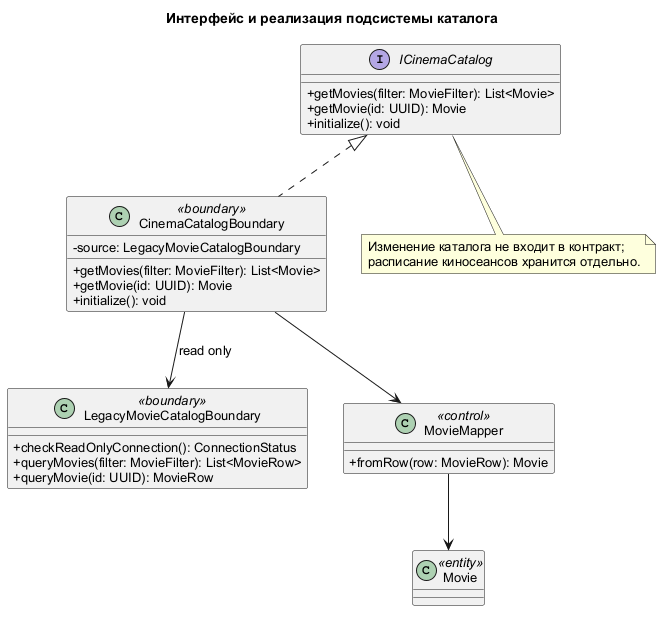

The diagram above was rendered by PlantUML. Its source (embedded in the PNG):
@startuml
skinparam defaultFontName Arial
skinparam defaultFontSize 13
skinparam shadowing false
skinparam classAttributeIconSize 0
title Интерфейс и реализация подсистемы каталога
interface ICinemaCatalog {
  +getMovies(filter: MovieFilter): List<Movie>
  +getMovie(id: UUID): Movie
  +initialize(): void
}
class CinemaCatalogBoundary <<boundary>> {
  -source: LegacyMovieCatalogBoundary
  +getMovies(filter: MovieFilter): List<Movie>
  +getMovie(id: UUID): Movie
  +initialize(): void
}
class LegacyMovieCatalogBoundary <<boundary>> {
  +checkReadOnlyConnection(): ConnectionStatus
  +queryMovies(filter: MovieFilter): List<MovieRow>
  +queryMovie(id: UUID): MovieRow
}
class MovieMapper <<control>> {
  +fromRow(row: MovieRow): Movie
}
class Movie <<entity>>
ICinemaCatalog <|.. CinemaCatalogBoundary
CinemaCatalogBoundary --> LegacyMovieCatalogBoundary : read only
CinemaCatalogBoundary --> MovieMapper
MovieMapper --> Movie
note bottom of ICinemaCatalog
  Изменение каталога не входит в контракт;
  расписание киносеансов хранится отдельно.
end note
@enduml